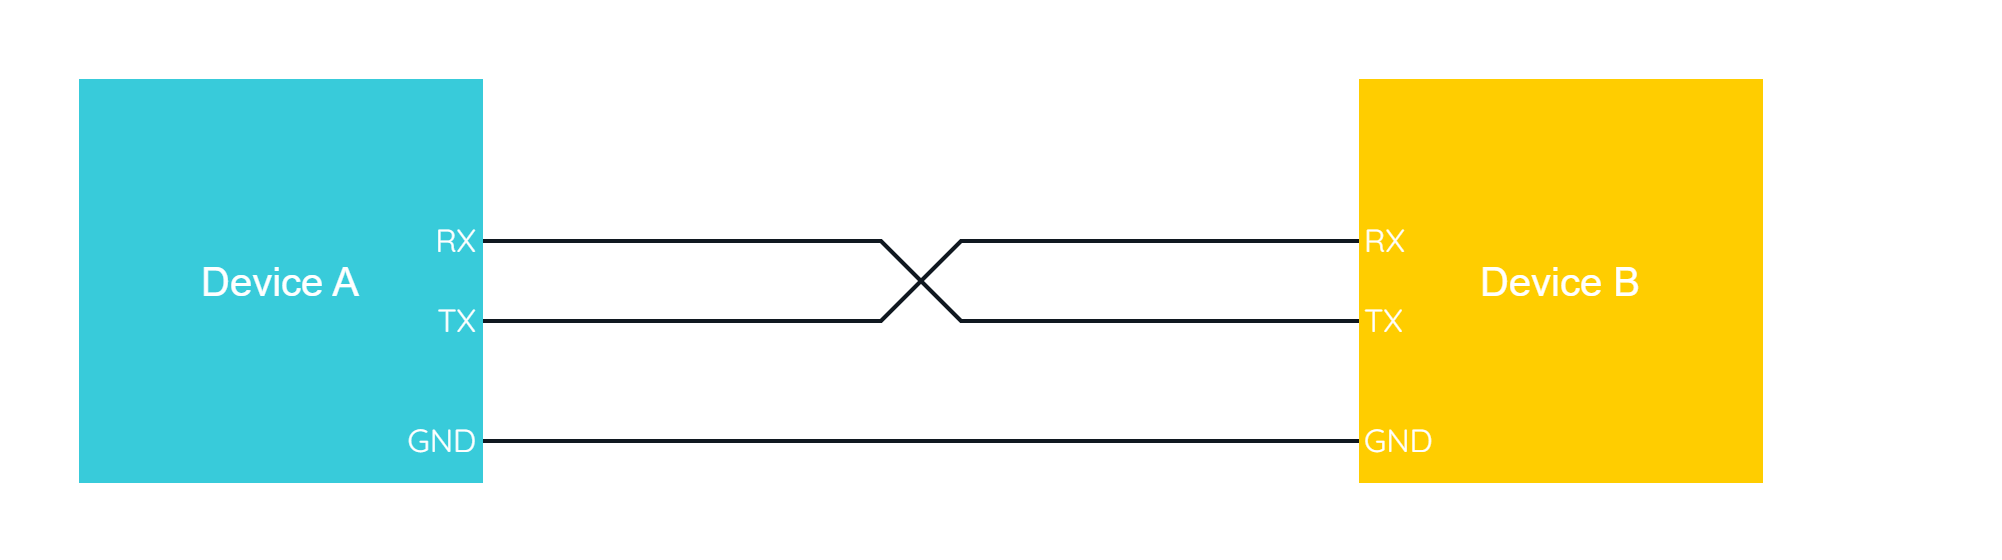

The diagram above was exported from draw.io. Its source (the exported page's mxGraphModel, read from the mxfile embedded in the PNG):
<mxGraphModel dx="397" dy="839" grid="1" gridSize="10" guides="1" tooltips="1" connect="1" arrows="1" fold="1" page="1" pageScale="1" pageWidth="850" pageHeight="1100" math="0" shadow="0">
  <root>
    <mxCell id="0" />
    <mxCell id="1" parent="0" />
    <mxCell id="OzpQpN3cypa2j8I2974K-13" value="" style="endArrow=none;html=1;rounded=0;strokeColor=#101820;strokeWidth=2;fontFamily=Arial;fontSize=20;fontColor=#101820;fillColor=none;entryX=0;entryY=0.5;entryDx=0;entryDy=0;exitX=1;exitY=0.5;exitDx=0;exitDy=0;" edge="1" parent="1" source="OzpQpN3cypa2j8I2974K-14" target="OzpQpN3cypa2j8I2974K-15">
      <mxGeometry width="50" height="50" relative="1" as="geometry">
        <mxPoint x="1300" y="350" as="sourcePoint" />
        <mxPoint x="1610" y="650" as="targetPoint" />
        <Array as="points">
          <mxPoint x="1480" y="360" />
          <mxPoint x="1520" y="320" />
        </Array>
      </mxGeometry>
    </mxCell>
    <mxCell id="OzpQpN3cypa2j8I2974K-8" value="" style="endArrow=none;html=1;rounded=0;strokeColor=#101820;strokeWidth=2;fontFamily=Arial;fontSize=20;fontColor=#101820;fillColor=none;entryX=0;entryY=0.5;entryDx=0;entryDy=0;exitX=1;exitY=0.5;exitDx=0;exitDy=0;" edge="1" parent="1" source="OzpQpN3cypa2j8I2974K-9" target="OzpQpN3cypa2j8I2974K-10">
      <mxGeometry width="50" height="50" relative="1" as="geometry">
        <mxPoint x="1300" y="310" as="sourcePoint" />
        <mxPoint x="1610" y="610" as="targetPoint" />
        <Array as="points">
          <mxPoint x="1480" y="320" />
          <mxPoint x="1520" y="360" />
        </Array>
      </mxGeometry>
    </mxCell>
    <mxCell id="OzpQpN3cypa2j8I2974K-5" value="" style="endArrow=none;html=1;rounded=0;strokeColor=#101820;strokeWidth=2;fontFamily=Arial;fontSize=20;fontColor=#101820;fillColor=none;exitX=1;exitY=0.5;exitDx=0;exitDy=0;entryX=0;entryY=0.5;entryDx=0;entryDy=0;" edge="1" parent="1" source="OzpQpN3cypa2j8I2974K-6" target="OzpQpN3cypa2j8I2974K-7">
      <mxGeometry width="50" height="50" relative="1" as="geometry">
        <mxPoint x="1310" y="440" as="sourcePoint" />
        <mxPoint x="1620" y="500" as="targetPoint" />
      </mxGeometry>
    </mxCell>
    <mxCell id="FXZMXKnhL4kuGfUKbtZj-14" value="" style="rounded=0;whiteSpace=wrap;html=1;strokeColor=none;strokeWidth=2;fontFamily=Arial;fontSize=20;fontColor=#FFFFFF;fillColor=none;" parent="1" vertex="1">
      <mxGeometry x="1040" y="200" width="1000" height="280" as="geometry" />
    </mxCell>
    <mxCell id="OzpQpN3cypa2j8I2974K-3" value="Device B" style="rounded=0;whiteSpace=wrap;html=1;strokeColor=#FFCD00;strokeWidth=2;fontFamily=Arial;fontSize=20;fontColor=#FFFFFF;fillColor=#FFCD00;" vertex="1" parent="1">
      <mxGeometry x="1720" y="240" width="200" height="200" as="geometry" />
    </mxCell>
    <mxCell id="OzpQpN3cypa2j8I2974K-4" value="Device A" style="rounded=0;whiteSpace=wrap;html=1;strokeColor=#38CBDA;strokeWidth=2;fontFamily=Arial;fontSize=20;fontColor=#FFFFFF;fillColor=#38CBDA;" vertex="1" parent="1">
      <mxGeometry x="1080" y="240" width="200" height="200" as="geometry" />
    </mxCell>
    <mxCell id="OzpQpN3cypa2j8I2974K-6" value="&lt;font color=&quot;#ffffff&quot;&gt;GND&lt;/font&gt;" style="rounded=0;whiteSpace=wrap;html=1;strokeColor=none;strokeWidth=2;fontFamily=Quicksand;fontSize=16;fontColor=#101820;fillColor=none;fontSource=https%3A%2F%2Ffonts.googleapis.com%2Fcss%3Ffamily%3DQuicksand;align=right;" vertex="1" parent="1">
      <mxGeometry x="1240" y="410" width="40" height="20" as="geometry" />
    </mxCell>
    <mxCell id="OzpQpN3cypa2j8I2974K-7" value="&lt;font color=&quot;#ffffff&quot;&gt;GND&lt;/font&gt;" style="rounded=0;whiteSpace=wrap;html=1;strokeColor=none;strokeWidth=2;fontFamily=Quicksand;fontSize=16;fontColor=#101820;fillColor=none;fontSource=https%3A%2F%2Ffonts.googleapis.com%2Fcss%3Ffamily%3DQuicksand;align=left;" vertex="1" parent="1">
      <mxGeometry x="1720" y="410" width="40" height="20" as="geometry" />
    </mxCell>
    <mxCell id="OzpQpN3cypa2j8I2974K-9" value="&lt;font color=&quot;#ffffff&quot;&gt;RX&lt;/font&gt;" style="rounded=0;whiteSpace=wrap;html=1;strokeColor=none;strokeWidth=2;fontFamily=Quicksand;fontSize=16;fontColor=#101820;fillColor=none;fontSource=https%3A%2F%2Ffonts.googleapis.com%2Fcss%3Ffamily%3DQuicksand;align=right;" vertex="1" parent="1">
      <mxGeometry x="1240" y="310" width="40" height="20" as="geometry" />
    </mxCell>
    <mxCell id="OzpQpN3cypa2j8I2974K-10" value="&lt;font color=&quot;#ffffff&quot;&gt;TX&lt;/font&gt;" style="rounded=0;whiteSpace=wrap;html=1;strokeColor=none;strokeWidth=2;fontFamily=Quicksand;fontSize=16;fontColor=#101820;fillColor=none;fontSource=https%3A%2F%2Ffonts.googleapis.com%2Fcss%3Ffamily%3DQuicksand;align=left;" vertex="1" parent="1">
      <mxGeometry x="1720" y="350" width="40" height="20" as="geometry" />
    </mxCell>
    <mxCell id="OzpQpN3cypa2j8I2974K-14" value="&lt;font color=&quot;#ffffff&quot;&gt;TX&lt;/font&gt;" style="rounded=0;whiteSpace=wrap;html=1;strokeColor=none;strokeWidth=2;fontFamily=Quicksand;fontSize=16;fontColor=#101820;fillColor=none;fontSource=https%3A%2F%2Ffonts.googleapis.com%2Fcss%3Ffamily%3DQuicksand;align=right;" vertex="1" parent="1">
      <mxGeometry x="1240" y="350" width="40" height="20" as="geometry" />
    </mxCell>
    <mxCell id="OzpQpN3cypa2j8I2974K-15" value="&lt;font color=&quot;#ffffff&quot;&gt;RX&lt;/font&gt;" style="rounded=0;whiteSpace=wrap;html=1;strokeColor=none;strokeWidth=2;fontFamily=Quicksand;fontSize=16;fontColor=#101820;fillColor=none;fontSource=https%3A%2F%2Ffonts.googleapis.com%2Fcss%3Ffamily%3DQuicksand;align=left;" vertex="1" parent="1">
      <mxGeometry x="1720" y="310" width="40" height="20" as="geometry" />
    </mxCell>
  </root>
</mxGraphModel>